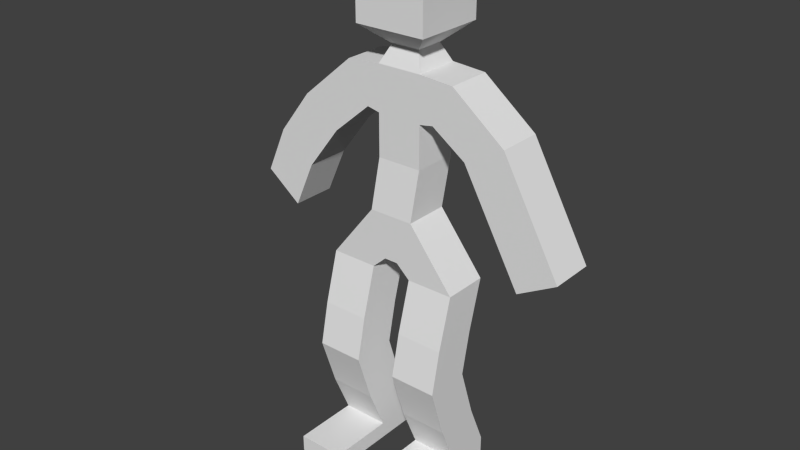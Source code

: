 # Source: cubeman2_base.blend  (saved by Blender 2.75.0; exported with 4.5.12 LTS)
import bpy
from mathutils import Matrix  # noqa: F401  (used for matrix-valued properties, if any)

bpy.ops.wm.read_factory_settings(use_empty=True)
scene = bpy.context.scene
scene.name = 'Scene'

# ---- collections
col_collection_1 = bpy.data.collections.new('Collection 1'); scene.collection.children.link(col_collection_1)

# ---- world
world_world = bpy.data.worlds.new('World'); scene.world = world_world
world_world.color = (0.05088, 0.05088, 0.05088)
world_world.use_sun_shadow = False
world_world.sun_shadow_jitter_overblur = 0.0
world_world.cycles.sampling_method = 'MANUAL'
world_world.cycles.sample_map_resolution = 256

# ---- meshes
me_cube_001 = bpy.data.meshes.new('Cube.001')
me_cube_001.from_pydata([(-0.3071, -1.0, -1.0), (-1.0, -1.0, 1.0), (-0.3071, 1.0, -1.0), (-1.0, 1.0, 1.0), (0.3071, -1.0, -1.0), (1.0, -1.0, 1.0), (0.3071, 1.0, -1.0), (1.0, 1.0, 1.0), (-0.853, -0.6674, 3.208), (-0.853, 1.333, 3.208), (1.147, 1.333, 3.208), (1.147, -0.6674, 3.208), (-0.853, -0.6674, 5.085), (-0.853, 1.333, 5.085), (1.147, 1.333, 5.085), (1.147, -0.6674, 5.085), (-0.853, -0.6674, 7.066), (-0.853, 1.333, 7.066), (1.147, 1.333, 7.066), (1.147, -0.6674, 7.066), (-0.4906, -0.305, 7.837), (-0.4906, 0.9702, 7.837), (0.7846, 0.9702, 7.837), (0.7846, -0.305, 7.837), (-1.441, -1.255, 8.653), (-1.441, 1.92, 8.653), (1.735, 1.92, 8.653), (1.735, -1.255, 8.653), (-1.441, -1.255, 11.74), (-1.441, 1.92, 11.74), (1.735, 1.92, 11.74), (1.735, -1.255, 11.74), (-0.9288, -1.0, -1.568), (-3.025, -1.0, -1.568), (-3.025, 1.0, -1.568), (-0.9288, 1.0, -1.568), (3.025, 1.0, -1.568), (0.9288, 1.0, -1.568), (3.025, -1.0, -1.568), (0.9288, -1.0, -1.568), (-0.9288, -1.639, -3.814), (-3.025, -1.639, -3.814), (-3.025, 0.3605, -3.814), (-0.9288, 0.3605, -3.814), (3.025, 0.3605, -3.814), (0.9288, 0.3605, -3.814), (3.025, -1.639, -3.814), (0.9288, -1.639, -3.814), (-0.9288, -2.043, -5.682), (-3.025, -2.043, -5.682), (-3.025, -0.04338, -5.682), (-0.9288, -0.04338, -5.682), (3.025, -0.04338, -5.682), (0.9288, -0.04338, -5.682), (3.025, -2.043, -5.682), (0.9288, -2.043, -5.682), (-0.9288, -1.303, -7.971), (-3.025, -1.303, -7.971), (-3.025, 0.6971, -7.971), (-0.9288, 0.6971, -7.971), (3.025, 0.6971, -7.971), (0.9288, 0.6971, -7.971), (3.025, -1.303, -7.971), (0.9288, -1.303, -7.971), (-0.9288, -0.4951, -9.855), (-3.025, -0.4951, -9.855), (-3.025, 1.505, -9.855), (-0.9288, 1.505, -9.855), (3.025, 1.505, -9.855), (0.9288, 1.505, -9.855), (3.025, -0.4951, -9.855), (0.9288, -0.4951, -9.855), (-0.9288, -0.4951, -10.6), (-3.025, -0.4951, -10.6), (-3.025, 1.505, -10.6), (-0.9288, 1.505, -10.6), (3.025, 1.505, -10.6), (0.9288, 1.505, -10.6), (3.025, -0.4951, -10.6), (0.9288, -0.4951, -10.6), (-0.9288, -3.443, -9.855), (-3.025, -3.443, -9.855), (3.025, -3.443, -9.855), (0.9288, -3.443, -9.855), (-0.9288, -3.443, -10.6), (-3.025, -3.443, -10.6), (3.025, -3.443, -10.6), (0.9288, -3.443, -10.6), (1.77, 1.333, 5.189), (1.77, -0.6674, 5.189), (2.656, 1.333, 6.961), (2.656, -0.6674, 6.961), (3.277, 1.333, 4.144), (3.277, -0.6674, 4.144), (5.008, 1.333, 5.106), (5.008, -0.6674, 5.106), (4.735, 1.333, 1.521), (4.735, -0.6674, 1.521), (6.466, 1.333, 2.484), (6.466, -0.6674, 2.484), (5.856, 1.333, -0.4947), (5.856, -0.6674, -0.4947), (7.587, 1.333, 0.468), (7.587, -0.6674, 0.468), (-1.418, -0.6674, 5.207), (-1.418, 1.333, 5.207), (-2.372, -0.6674, 6.943), (-2.372, 1.333, 6.943), (-3.127, -0.6674, 3.741), (-3.127, 1.333, 3.741), (-4.703, -0.6674, 4.942), (-4.703, 1.333, 4.942), (-4.614, -0.6674, 1.792), (-4.614, 1.333, 1.792), (-6.189, -0.6674, 2.993), (-6.189, 1.333, 2.993), (-5.534, -0.6674, -0.2778), (-5.534, 1.333, -0.2778), (-7.11, -0.6674, 0.9235), (-7.11, 1.333, 0.9235)], [], [(6, 7, 36, 37), (3, 7, 6, 2), (7, 5, 38, 36), (5, 1, 0, 4), (0, 2, 6, 4), (5, 7, 10, 11), (11, 10, 14, 15), (3, 1, 8, 9), (1, 5, 11, 8), (7, 3, 9, 10), (12, 15, 19, 16), (9, 8, 12, 13), (8, 11, 15, 12), (10, 9, 13, 14), (18, 17, 21, 22), (14, 13, 17, 18), (19, 15, 89, 91), (17, 13, 105, 107), (23, 22, 26, 27), (19, 18, 22, 23), (17, 16, 20, 21), (16, 19, 23, 20), (24, 27, 31, 28), (21, 20, 24, 25), (20, 23, 27, 24), (22, 21, 25, 26), (31, 30, 29, 28), (26, 25, 29, 30), (27, 26, 30, 31), (25, 24, 28, 29), (32, 33, 41, 40), (34, 35, 43, 42), (2, 0, 32, 35), (1, 3, 34, 33), (5, 4, 39, 38), (3, 2, 35, 34), (0, 1, 33, 32), (4, 6, 37, 39), (45, 44, 52, 53), (46, 47, 55, 54), (39, 37, 45, 47), (36, 38, 46, 44), (35, 32, 40, 43), (33, 34, 42, 41), (38, 39, 47, 46), (37, 36, 44, 45), (49, 50, 58, 57), (51, 48, 56, 59), (42, 43, 51, 50), (40, 41, 49, 48), (47, 45, 53, 55), (44, 46, 54, 52), (43, 40, 48, 51), (41, 42, 50, 49), (60, 62, 70, 68), (63, 61, 69, 71), (54, 55, 63, 62), (53, 52, 60, 61), (50, 51, 59, 58), (48, 49, 57, 56), (55, 53, 61, 63), (52, 54, 62, 60), (66, 67, 75, 74), (69, 68, 76, 77), (59, 56, 64, 67), (57, 58, 66, 65), (62, 63, 71, 70), (61, 60, 68, 69), (58, 59, 67, 66), (56, 57, 65, 64), (73, 74, 75, 72), (76, 78, 79, 77), (79, 78, 86, 87), (71, 69, 77, 79), (68, 70, 78, 76), (67, 64, 72, 75), (65, 66, 74, 73), (64, 65, 81, 80), (80, 81, 85, 84), (82, 83, 87, 86), (78, 70, 82, 86), (72, 64, 80, 84), (73, 72, 84, 85), (71, 79, 87, 83), (65, 73, 85, 81), (70, 71, 83, 82), (89, 88, 92, 93), (18, 19, 91, 90), (14, 18, 90, 88), (15, 14, 88, 89), (92, 94, 98, 96), (88, 90, 94, 92), (90, 91, 95, 94), (91, 89, 93, 95), (99, 97, 101, 103), (94, 95, 99, 98), (95, 93, 97, 99), (93, 92, 96, 97), (101, 100, 102, 103), (97, 96, 100, 101), (96, 98, 102, 100), (98, 99, 103, 102), (106, 107, 111, 110), (16, 17, 107, 106), (12, 16, 106, 104), (13, 12, 104, 105), (108, 110, 114, 112), (104, 106, 110, 108), (105, 104, 108, 109), (107, 105, 109, 111), (115, 113, 117, 119), (109, 108, 112, 113), (111, 109, 113, 115), (110, 111, 115, 114), (117, 116, 118, 119), (114, 115, 119, 118), (112, 114, 118, 116), (113, 112, 116, 117)])
me_cube_001.use_remesh_preserve_volume = False
me_cube_001.use_remesh_preserve_attributes = False
me_cube_001.use_mirror_vertex_groups = False
me_cube_001.update()
arm_armature = bpy.data.armatures.new('Armature')  # bones are not reproduced

# ---- objects
ob_root_object = bpy.data.objects.new('Root_Object', arm_armature)
ob_cube = bpy.data.objects.new('Cube', me_cube_001)

# ---- transforms, parenting, visibility, modifiers, constraints
ob_root_object.location = (0.0, 0.0, 0.0)
ob_root_object.lineart.crease_threshold = 0.0
ob_cube.parent = ob_root_object
ob_cube.location = (-0.002794, -0.05188, 0.2674)
ob_cube.scale = (0.333, 0.333, 0.333)
ob_cube.lineart.crease_threshold = 0.0
_vg = ob_cube.vertex_groups.new(name='Bone')
for _i, _w in zip([0, 1, 2, 3, 4, 5, 6, 7, 8, 9, 10, 11, 32, 33, 34, 35, 36, 37, 38, 39], [0.73, 0.8649, 0.7262, 0.899, 0.6498, 0.8601, 0.8155, 0.9051, 0.08639, 0.06206, 0.07526, 0.09612, 0.2293, 0.0344, 0.04117, 0.1588, 0.03483, 0.2505, 0.03836, 0.1566]): _vg.add([_i], _w, 'REPLACE')
_vg = ob_cube.vertex_groups.new(name='Bone.001')
for _i, _w in zip([1, 3, 5, 7, 8, 9, 10, 11, 12, 13, 14, 15, 88, 89, 104, 105], [0.06628, 0.0526, 0.06472, 0.05302, 0.8112, 0.8579, 0.8242, 0.7844, 0.07959, 0.0858, 0.08881, 0.09801, 0.02196, 0.01339, 0.01843, 0.01627]): _vg.add([_i], _w, 'REPLACE')
_vg = ob_cube.vertex_groups.new(name='Bone.002')
for _i, _w in zip([8, 9, 10, 11, 12, 13, 14, 15, 16, 17, 18, 19, 20, 21, 22, 23, 26, 88, 89, 90, 91, 92, 104, 105, 106, 107, 108, 109], [0.07302, 0.05906, 0.07209, 0.07996, 0.6926, 0.6997, 0.6679, 0.6251, 0.6876, 0.6437, 0.5826, 0.6289, 0.0663, 0.08614, 0.0985, 0.0884, 0.007343, 0.2766, 0.2244, 0.07622, 0.05671, 0.01692, 0.3032, 0.2974, 0.05098, 0.08021, 0.005723, 0.01112]): _vg.add([_i], _w, 'REPLACE')
_vg = ob_cube.vertex_groups.new(name='Bone.005')
for _i, _w in zip([11, 14, 15, 18, 19, 88, 89, 90, 91, 92, 93, 94, 95, 96, 97], [0.0009764, 0.1931, 0.2216, 0.1611, 0.1516, 0.646, 0.7017, 0.8479, 0.8947, 0.7874, 0.8504, 0.1232, 0.09995, 0.03439, 0.01755]): _vg.add([_i], _w, 'REPLACE')
_vg = ob_cube.vertex_groups.new(name='Bone.006')
for _i, _w in zip([90, 91, 92, 93, 94, 95, 96, 97, 98, 99, 102, 103], [0.03651, 0.006928, 0.1146, 0.08262, 0.8372, 0.87, 0.05563, 0.0325, 0.4631, 0.4711, 0.08419, 0.06884]): _vg.add([_i], _w, 'REPLACE')
_vg = ob_cube.vertex_groups.new(name='Bone.019')
for _i, _w in zip([92, 93, 94, 95, 96, 97, 98, 99, 100, 101, 102, 103], [0.05742, 0.03708, 0.01758, 0.001414, 0.9001, 0.924, 0.5296, 0.5243, 0.9787, 0.989, 0.9136, 0.9299]): _vg.add([_i], _w, 'REPLACE')
_vg = ob_cube.vertex_groups.new(name='Bone.007')
for _i, _w in zip([12, 13, 16, 17, 104, 105, 106, 107, 108, 109, 110, 111, 112, 113, 114, 115], [0.1833, 0.1741, 0.1235, 0.142, 0.6341, 0.6352, 0.9337, 0.8928, 0.8919, 0.8796, 0.9535, 0.93, 0.05191, 0.07014, 0.06633, 0.08036]): _vg.add([_i], _w, 'REPLACE')
_vg = ob_cube.vertex_groups.new(name='Bone.008')
for _i, _w in zip([110, 111, 112, 113, 114, 115, 118, 119], [0.01541, 0.04193, 0.05924, 0.08552, 0.8009, 0.7535, 0.09175, 0.1168]): _vg.add([_i], _w, 'REPLACE')
_vg = ob_cube.vertex_groups.new(name='Bone.020')
for _i, _w in zip([108, 109, 112, 113, 114, 115, 116, 117, 118, 119], [0.06661, 0.07127, 0.8871, 0.8417, 0.1323, 0.1652, 0.9821, 0.9833, 0.8982, 0.8692]): _vg.add([_i], _w, 'REPLACE')
_vg = ob_cube.vertex_groups.new(name='Bone.017')
for _i, _w in zip([16, 17, 18, 19, 20, 21, 22, 23, 24, 25, 26, 27, 28, 29, 30, 31], [0.1577, 0.1735, 0.1956, 0.1743, 0.8489, 0.7983, 0.7566, 0.7879, 0.1962, 0.2181, 0.2246, 0.2055, 0.004883, 0.03112, 0.03824, 0.02075]): _vg.add([_i], _w, 'REPLACE')
_vg = ob_cube.vertex_groups.new(name='Bone.018')
for _i, _w in zip([18, 20, 21, 22, 23, 24, 25, 26, 27, 28, 29, 30, 31], [0.007604, 0.07039, 0.09339, 0.1137, 0.09913, 0.7843, 0.7523, 0.7378, 0.7652, 0.9695, 0.9539, 0.9488, 0.9596]): _vg.add([_i], _w, 'REPLACE')
_vg = ob_cube.vertex_groups.new(name='Bone.011')
for _i, _w in zip([0, 2, 4, 5, 6, 7, 36, 37, 38, 39, 44, 45, 46, 47, 52, 53, 54, 55, 62, 63], [0.07052, 0.04409, 0.2623, 0.05609, 0.1349, 0.011, 0.9481, 0.7282, 0.9438, 0.8175, 0.9107, 0.9077, 0.9267, 0.9169, 0.136, 0.1295, 0.4831, 0.4826, 0.02154, 0.02832]): _vg.add([_i], _w, 'REPLACE')
_vg = ob_cube.vertex_groups.new(name='Bone.012')
for _i, _w in zip([44, 45, 46, 47, 52, 53, 54, 55, 60, 61, 62, 63, 68, 69, 70, 71, 76, 77, 78, 79], [0.08292, 0.07226, 0.06786, 0.06951, 0.8563, 0.8633, 0.5131, 0.5132, 0.9109, 0.9336, 0.8899, 0.8814, 0.5, 0.4913, 0.07888, 0.08562, 0.4598, 0.4606, 0.02965, 0.03875]): _vg.add([_i], _w, 'REPLACE')
_vg = ob_cube.vertex_groups.new(name='Bone.013')
for _i, _w in zip([60, 61, 62, 63, 68, 69, 70, 71, 76, 77, 78, 79, 82, 83, 86, 87], [0.07815, 0.06258, 0.07431, 0.07939, 0.4991, 0.5094, 0.9192, 0.9119, 0.5399, 0.5395, 0.9597, 0.955, 0.9929, 0.9925, 0.9942, 0.9949]): _vg.add([_i], _w, 'REPLACE')
_vg = ob_cube.vertex_groups.new(name='Bone.014')
for _i, _w in zip([0, 1, 2, 3, 4, 6, 32, 33, 34, 35, 40, 41, 42, 43, 48, 49, 50, 51, 56, 57], [0.1895, 0.04954, 0.2191, 0.02687, 0.07573, 0.03792, 0.7393, 0.9461, 0.9446, 0.824, 0.9173, 0.9194, 0.9157, 0.9081, 0.4835, 0.4821, 0.1414, 0.1278, 0.01517, 0.03433]): _vg.add([_i], _w, 'REPLACE')
_vg = ob_cube.vertex_groups.new(name='Bone.015')
for _i, _w in zip([40, 41, 42, 43, 48, 49, 50, 51, 56, 57, 58, 59, 64, 65, 66, 67, 72, 73, 74, 75], [0.06321, 0.07463, 0.07814, 0.07663, 0.5125, 0.5135, 0.8514, 0.8647, 0.8988, 0.8729, 0.9267, 0.9174, 0.06822, 0.09453, 0.4909, 0.5004, 0.01819, 0.05195, 0.4595, 0.4617]): _vg.add([_i], _w, 'REPLACE')
_vg = ob_cube.vertex_groups.new(name='Bone.016')
for _i, _w in zip([56, 57, 58, 59, 64, 65, 66, 67, 72, 73, 74, 75, 80, 81, 84, 85], [0.06854, 0.08493, 0.06798, 0.07291, 0.9303, 0.9025, 0.5098, 0.4989, 0.9656, 0.9473, 0.5406, 0.5381, 0.9941, 0.991, 0.9951, 0.9935]): _vg.add([_i], _w, 'REPLACE')
_m = ob_cube.modifiers.new('Armature', 'ARMATURE')
_m.object = ob_root_object

# ---- collection membership
col_collection_1.objects.link(ob_root_object)
col_collection_1.objects.link(ob_cube)

# ---- scene / render settings (as saved in the file)
scene.frame_start = 1; scene.frame_end = 250; scene.frame_set(3)
scene.render.engine = 'BLENDER_EEVEE_NEXT'
scene.render.resolution_percentage = 50
scene.render.dither_intensity = 0.0
scene.cycles.use_denoising = False
scene.cycles.samples = 10
scene.cycles.sampling_pattern = 'TABULATED_SOBOL'
scene.cycles.light_sampling_threshold = 0.0
scene.cycles.use_adaptive_sampling = False
scene.cycles.use_light_tree = False
scene.cycles.blur_glossy = 0.0
scene.cycles.pixel_filter_type = 'GAUSSIAN'
scene.cycles.sample_clamp_indirect = 0.0
scene.view_settings.view_transform = 'Standard'
bpy.context.view_layer.update()

# ---- added for rendering (the .blend has no active camera and no usable light): camera, sun
cam_auto = bpy.data.cameras.new('AutoCamera')
cam_auto.lens = 50.0
cam_auto.sensor_width = 36.0
cam_auto.clip_end = 1000.0
ob_auto_camera = bpy.data.objects.new('AutoCamera', cam_auto)
scene.collection.objects.link(ob_auto_camera)
ob_auto_camera.location = (8.4631, -10.3543, 7.17305)
ob_auto_camera.rotation_euler = (1.09748, -7.21219e-08, 0.694738)
scene.camera = ob_auto_camera
light_auto_sun = bpy.data.lights.new('AutoSun', 'SUN')
light_auto_sun.energy = 3.0
light_auto_sun.angle = 0.0523599
ob_auto_sun = bpy.data.objects.new('AutoSun', light_auto_sun)
scene.collection.objects.link(ob_auto_sun)
ob_auto_sun.rotation_euler = (0.872665, 0.174533, 0.523599)
bpy.context.view_layer.update()
